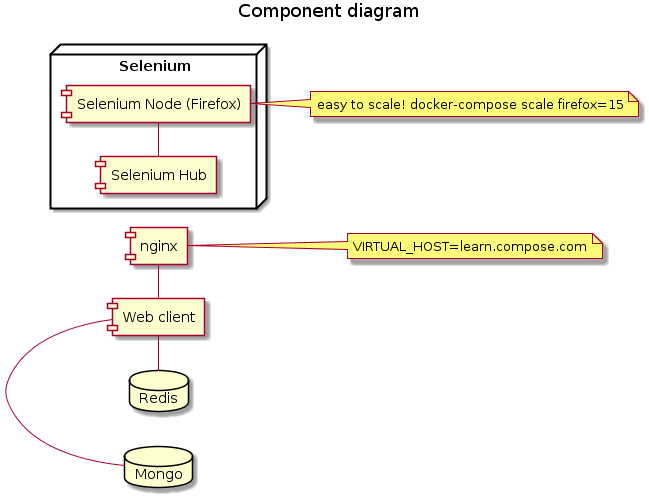

The diagram above was rendered by PlantUML. Its source (embedded in the PNG):
@startuml

title Component diagram
left to right direction

database "Mongo" as mongo
database "Redis" as redis

note right of [nginx] : VIRTUAL_HOST=learn.compose.com

[nginx] - [Web client]
[Web client] - mongo
[Web client] - redis

node "Selenium" {
    [Selenium Hub] - [Selenium Node (Firefox)]
}

note right of [Selenium Node (Firefox)] : easy to scale! docker-compose scale firefox=15


@enduml